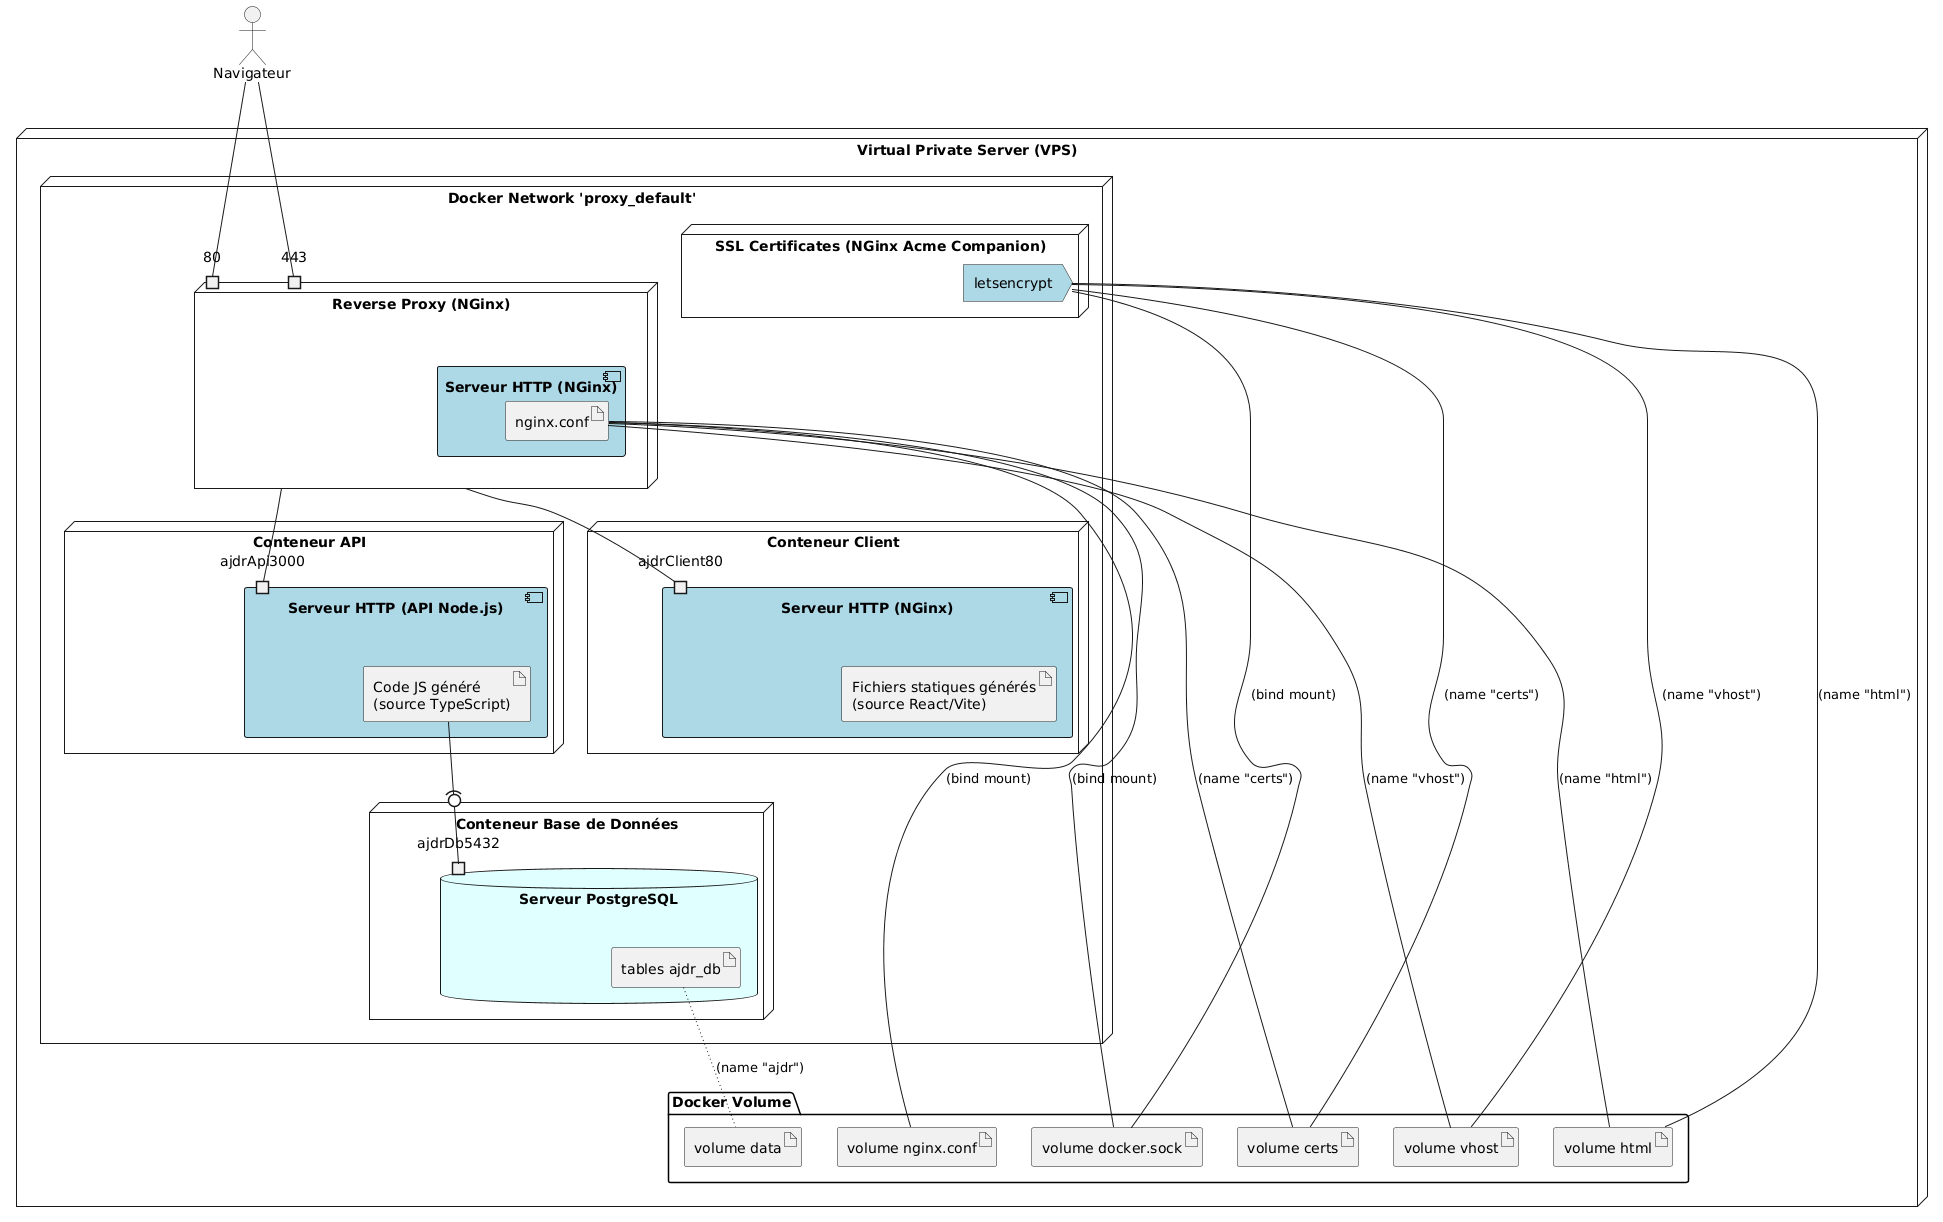

The diagram above was rendered by PlantUML. Its source (embedded in the PNG):
@startuml
actor Navigateur as client

node "Virtual Private Server (VPS)" {

  node "Docker Network 'proxy_default'" {

    node "Conteneur API" {
      component "Serveur HTTP (API Node.js)" as api #LightBlue {
        port ajdrApi3000
        artifact "Code JS généré\n(source TypeScript)" as apiNode
      }
    }

    node "Conteneur Client" {
      component "Serveur HTTP (NGinx)" as spa #LightBlue {
        port ajdrClient80
        artifact "Fichiers statiques générés\n(source React/Vite)"
      }
    }
    
    node "Reverse Proxy (NGinx)" as proxy {
      port 80
      port 443
      component "Serveur HTTP (NGinx)" #LightBlue {
        artifact "nginx.conf" as nginx
      }
    }
    
    node "SSL Certificates (NGinx Acme Companion)" as acmeCompanion {
      action "letsencrypt" as letsencrypt #LightBlue
    }

    node "Conteneur Base de Données" {
      database "Serveur PostgreSQL" as database #LightCyan {
        port ajdrDb5432
        artifact "tables ajdr_db" as db_tables
      }
    }
    
  }

  folder "Docker Volume" {
    artifact "volume data" as volume_data
    artifact "volume nginx.conf" as volume_nginx.conf
    artifact "volume docker.sock" as volume_docker.sock
    artifact "volume certs" as volume_certs
    artifact "volume vhost" as volume_vhost
    artifact "volume html" as volume_html
  }
  
  client -- 443
  client -- 80

  proxy -- ajdrApi3000
  proxy -- ajdrClient80

  apiNode -(0- ajdrDb5432

  db_tables ~~ volume_data: (name "ajdr")
  
  nginx -- volume_vhost: (name "vhost")
  nginx -- volume_html: (name "html")
  nginx -- volume_certs: (name "certs")
  nginx -- volume_nginx.conf: (bind mount)
  nginx -- volume_docker.sock: (bind mount)
 
  letsencrypt -- volume_vhost: (name "vhost")
  letsencrypt -- volume_html: (name "html")
  letsencrypt -- volume_certs: (name "certs")
  letsencrypt -- volume_docker.sock: (bind mount)
  

}
@enduml